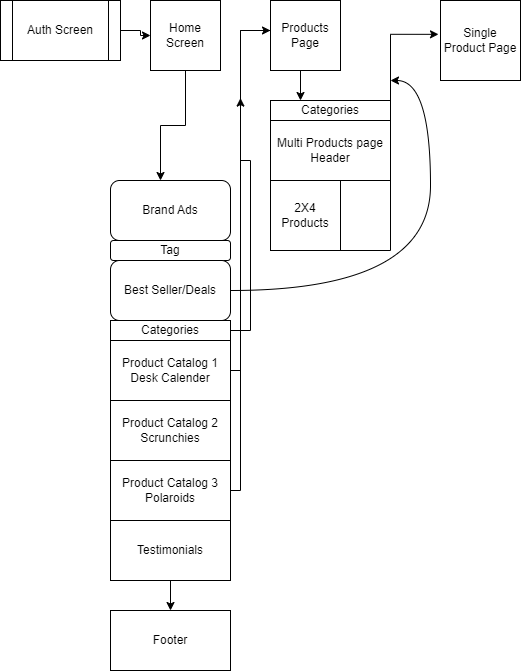

The diagram above was exported from draw.io. Its source (the exported page's mxGraphModel, read from the mxfile embedded in the PNG):
<mxGraphModel dx="794" dy="431" grid="1" gridSize="10" guides="1" tooltips="1" connect="1" arrows="1" fold="1" page="1" pageScale="1" pageWidth="850" pageHeight="1100" math="0" shadow="0">
  <root>
    <mxCell id="0" />
    <mxCell id="1" parent="0" />
    <mxCell id="s64-qTWbx6DyOG6mEMlx-2" style="edgeStyle=orthogonalEdgeStyle;rounded=0;orthogonalLoop=1;jettySize=auto;html=1;" edge="1" parent="1" source="s64-qTWbx6DyOG6mEMlx-1" target="s64-qTWbx6DyOG6mEMlx-3">
      <mxGeometry relative="1" as="geometry">
        <mxPoint x="180" y="120" as="targetPoint" />
      </mxGeometry>
    </mxCell>
    <mxCell id="s64-qTWbx6DyOG6mEMlx-1" value="Auth Screen" style="shape=process;whiteSpace=wrap;html=1;backgroundOutline=1;" vertex="1" parent="1">
      <mxGeometry x="10" y="30" width="120" height="60" as="geometry" />
    </mxCell>
    <mxCell id="s64-qTWbx6DyOG6mEMlx-5" style="edgeStyle=orthogonalEdgeStyle;rounded=0;orthogonalLoop=1;jettySize=auto;html=1;" edge="1" parent="1" source="s64-qTWbx6DyOG6mEMlx-3">
      <mxGeometry relative="1" as="geometry">
        <mxPoint x="170" y="210" as="targetPoint" />
      </mxGeometry>
    </mxCell>
    <mxCell id="s64-qTWbx6DyOG6mEMlx-3" value="Home Screen" style="whiteSpace=wrap;html=1;aspect=fixed;" vertex="1" parent="1">
      <mxGeometry x="160" y="30" width="70" height="70" as="geometry" />
    </mxCell>
    <mxCell id="s64-qTWbx6DyOG6mEMlx-6" value="Brand Ads" style="rounded=1;whiteSpace=wrap;html=1;" vertex="1" parent="1">
      <mxGeometry x="120" y="210" width="120" height="60" as="geometry" />
    </mxCell>
    <mxCell id="s64-qTWbx6DyOG6mEMlx-7" value="Tag" style="rounded=1;whiteSpace=wrap;html=1;" vertex="1" parent="1">
      <mxGeometry x="120" y="270" width="120" height="20" as="geometry" />
    </mxCell>
    <mxCell id="s64-qTWbx6DyOG6mEMlx-35" style="edgeStyle=orthogonalEdgeStyle;rounded=0;orthogonalLoop=1;jettySize=auto;html=1;elbow=vertical;curved=1;" edge="1" parent="1" source="s64-qTWbx6DyOG6mEMlx-8">
      <mxGeometry relative="1" as="geometry">
        <mxPoint x="400" y="110" as="targetPoint" />
        <Array as="points">
          <mxPoint x="440" y="320" />
          <mxPoint x="440" y="110" />
        </Array>
      </mxGeometry>
    </mxCell>
    <mxCell id="s64-qTWbx6DyOG6mEMlx-8" value="Best Seller/Deals" style="rounded=1;whiteSpace=wrap;html=1;" vertex="1" parent="1">
      <mxGeometry x="120" y="290" width="120" height="60" as="geometry" />
    </mxCell>
    <mxCell id="s64-qTWbx6DyOG6mEMlx-36" style="edgeStyle=orthogonalEdgeStyle;rounded=0;orthogonalLoop=1;jettySize=auto;html=1;" edge="1" parent="1" source="s64-qTWbx6DyOG6mEMlx-9">
      <mxGeometry relative="1" as="geometry">
        <mxPoint x="250" y="127.60000610351562" as="targetPoint" />
        <Array as="points">
          <mxPoint x="260" y="360" />
          <mxPoint x="260" y="190" />
          <mxPoint x="250" y="190" />
        </Array>
      </mxGeometry>
    </mxCell>
    <mxCell id="s64-qTWbx6DyOG6mEMlx-9" value="Categories" style="rounded=0;whiteSpace=wrap;html=1;" vertex="1" parent="1">
      <mxGeometry x="120" y="350" width="120" height="20" as="geometry" />
    </mxCell>
    <mxCell id="s64-qTWbx6DyOG6mEMlx-17" style="edgeStyle=orthogonalEdgeStyle;rounded=0;orthogonalLoop=1;jettySize=auto;html=1;" edge="1" parent="1" source="s64-qTWbx6DyOG6mEMlx-10" target="s64-qTWbx6DyOG6mEMlx-18">
      <mxGeometry relative="1" as="geometry">
        <mxPoint x="330" y="280" as="targetPoint" />
        <Array as="points">
          <mxPoint x="250" y="400" />
          <mxPoint x="250" y="60" />
          <mxPoint x="335" y="60" />
        </Array>
      </mxGeometry>
    </mxCell>
    <mxCell id="s64-qTWbx6DyOG6mEMlx-10" value="Product Catalog 1&lt;br&gt;Desk Calender" style="rounded=0;whiteSpace=wrap;html=1;" vertex="1" parent="1">
      <mxGeometry x="120" y="370" width="120" height="60" as="geometry" />
    </mxCell>
    <mxCell id="s64-qTWbx6DyOG6mEMlx-11" value="Product Catalog 2&lt;br&gt;Scrunchies" style="rounded=0;whiteSpace=wrap;html=1;" vertex="1" parent="1">
      <mxGeometry x="120" y="430" width="120" height="60" as="geometry" />
    </mxCell>
    <mxCell id="s64-qTWbx6DyOG6mEMlx-14" value="" style="edgeStyle=orthogonalEdgeStyle;rounded=0;orthogonalLoop=1;jettySize=auto;html=1;" edge="1" parent="1" source="s64-qTWbx6DyOG6mEMlx-12" target="s64-qTWbx6DyOG6mEMlx-13">
      <mxGeometry relative="1" as="geometry" />
    </mxCell>
    <mxCell id="s64-qTWbx6DyOG6mEMlx-20" style="edgeStyle=orthogonalEdgeStyle;rounded=0;orthogonalLoop=1;jettySize=auto;html=1;" edge="1" parent="1" source="s64-qTWbx6DyOG6mEMlx-12">
      <mxGeometry relative="1" as="geometry">
        <mxPoint x="290" y="60" as="targetPoint" />
        <Array as="points">
          <mxPoint x="250" y="520" />
          <mxPoint x="250" y="60" />
        </Array>
      </mxGeometry>
    </mxCell>
    <mxCell id="s64-qTWbx6DyOG6mEMlx-12" value="Product Catalog 3&lt;br&gt;Polaroids" style="rounded=0;whiteSpace=wrap;html=1;" vertex="1" parent="1">
      <mxGeometry x="120" y="490" width="120" height="60" as="geometry" />
    </mxCell>
    <mxCell id="s64-qTWbx6DyOG6mEMlx-16" value="" style="edgeStyle=orthogonalEdgeStyle;rounded=0;orthogonalLoop=1;jettySize=auto;html=1;" edge="1" parent="1" source="s64-qTWbx6DyOG6mEMlx-13" target="s64-qTWbx6DyOG6mEMlx-15">
      <mxGeometry relative="1" as="geometry" />
    </mxCell>
    <mxCell id="s64-qTWbx6DyOG6mEMlx-13" value="Testimonials" style="whiteSpace=wrap;html=1;rounded=0;" vertex="1" parent="1">
      <mxGeometry x="120" y="550" width="120" height="60" as="geometry" />
    </mxCell>
    <mxCell id="s64-qTWbx6DyOG6mEMlx-15" value="Footer" style="whiteSpace=wrap;html=1;rounded=0;" vertex="1" parent="1">
      <mxGeometry x="120" y="640" width="120" height="60" as="geometry" />
    </mxCell>
    <mxCell id="s64-qTWbx6DyOG6mEMlx-29" style="edgeStyle=orthogonalEdgeStyle;rounded=0;orthogonalLoop=1;jettySize=auto;html=1;exitX=0.5;exitY=1;exitDx=0;exitDy=0;entryX=0.25;entryY=0;entryDx=0;entryDy=0;" edge="1" parent="1" source="s64-qTWbx6DyOG6mEMlx-18" target="s64-qTWbx6DyOG6mEMlx-22">
      <mxGeometry relative="1" as="geometry" />
    </mxCell>
    <mxCell id="s64-qTWbx6DyOG6mEMlx-18" value="Products Page" style="whiteSpace=wrap;html=1;aspect=fixed;" vertex="1" parent="1">
      <mxGeometry x="280" y="30" width="70" height="70" as="geometry" />
    </mxCell>
    <mxCell id="s64-qTWbx6DyOG6mEMlx-28" value="" style="edgeStyle=orthogonalEdgeStyle;rounded=0;orthogonalLoop=1;jettySize=auto;html=1;" edge="1" parent="1" source="s64-qTWbx6DyOG6mEMlx-22" target="s64-qTWbx6DyOG6mEMlx-27">
      <mxGeometry relative="1" as="geometry" />
    </mxCell>
    <mxCell id="s64-qTWbx6DyOG6mEMlx-22" value="Categories" style="rounded=0;whiteSpace=wrap;html=1;" vertex="1" parent="1">
      <mxGeometry x="280" y="130" width="120" height="20" as="geometry" />
    </mxCell>
    <mxCell id="s64-qTWbx6DyOG6mEMlx-30" style="edgeStyle=orthogonalEdgeStyle;rounded=0;orthogonalLoop=1;jettySize=auto;html=1;entryX=-0.025;entryY=0.423;entryDx=0;entryDy=0;entryPerimeter=0;" edge="1" parent="1" source="s64-qTWbx6DyOG6mEMlx-26" target="s64-qTWbx6DyOG6mEMlx-31">
      <mxGeometry relative="1" as="geometry">
        <mxPoint x="440" y="40" as="targetPoint" />
        <Array as="points">
          <mxPoint x="400" y="280" />
          <mxPoint x="400" y="64" />
        </Array>
      </mxGeometry>
    </mxCell>
    <mxCell id="s64-qTWbx6DyOG6mEMlx-26" value="2X4 Products" style="whiteSpace=wrap;html=1;aspect=fixed;" vertex="1" parent="1">
      <mxGeometry x="280" y="210" width="70" height="70" as="geometry" />
    </mxCell>
    <mxCell id="s64-qTWbx6DyOG6mEMlx-27" value="Multi Products page&lt;br&gt;Header" style="rounded=0;whiteSpace=wrap;html=1;" vertex="1" parent="1">
      <mxGeometry x="280" y="150" width="120" height="60" as="geometry" />
    </mxCell>
    <mxCell id="s64-qTWbx6DyOG6mEMlx-31" value="Single Product Page" style="whiteSpace=wrap;html=1;aspect=fixed;" vertex="1" parent="1">
      <mxGeometry x="450" y="30" width="80" height="80" as="geometry" />
    </mxCell>
  </root>
</mxGraphModel>